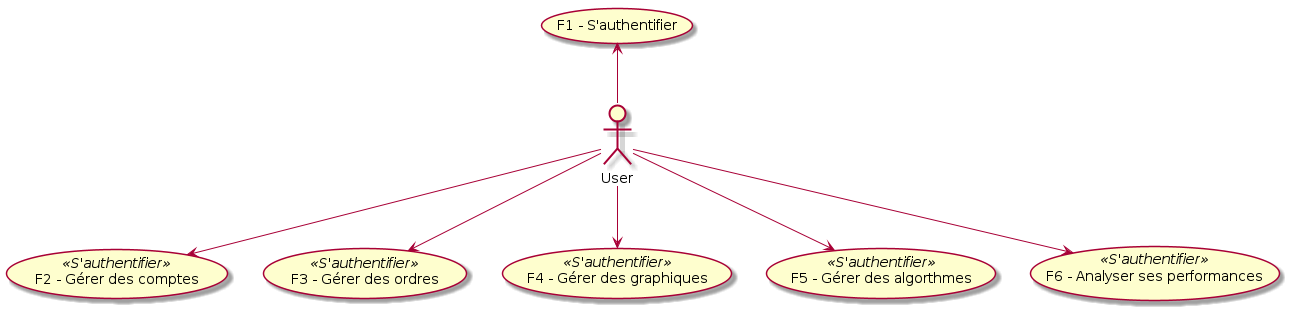

The diagram above was rendered by PlantUML. Its source (embedded in the PNG):
@startuml
(F2 - Gérer des comptes) << S'authentifier >>
(F3 - Gérer des ordres) << S'authentifier >>
(F4 - Gérer des graphiques) << S'authentifier >>
(F5 - Gérer des algorthmes) << S'authentifier >>
(F6 - Analyser ses performances) << S'authentifier >>

User -up-> (F1 - S'authentifier)
User --> (F2 - Gérer des comptes)
User --> (F3 - Gérer des ordres)
User --> (F4 - Gérer des graphiques)
User --> (F5 - Gérer des algorthmes)
User --> (F6 - Analyser ses performances)
@enduml